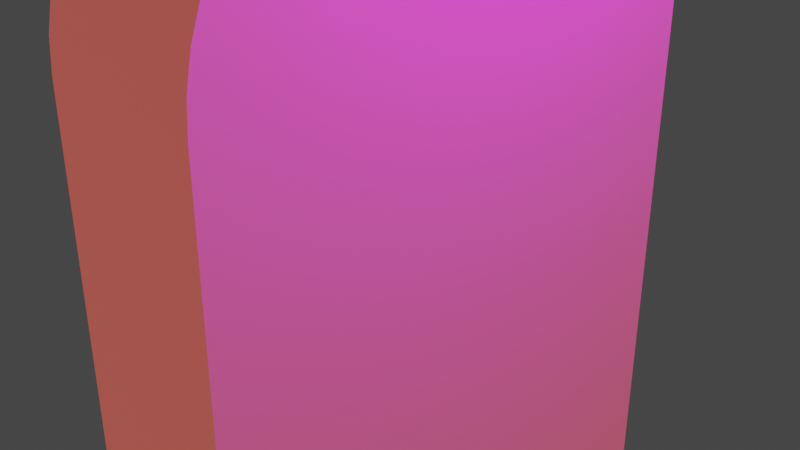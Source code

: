 # Source: SlothLock.blend  (saved by Blender 2.80.75; exported with 4.5.12 LTS)
import bpy
from mathutils import Matrix  # noqa: F401  (used for matrix-valued properties, if any)

bpy.ops.wm.read_factory_settings(use_empty=True)
scene = bpy.context.scene
scene.name = 'Scene'

# ---- collections
col_collection = bpy.data.collections.new('Collection'); scene.collection.children.link(col_collection)

# ---- images (referenced by path relative to the original .blend; pixels are not part of the script)
import os
ASSET_DIR = os.environ.get("B2B_ASSET_DIR", "")  # directory of the original .blend (textures are referenced by path, not embedded)
HERE = os.path.dirname(os.path.abspath(__file__))  # packed textures are extracted next to this script under _unpacked/

def load_image(name, relpath, width, height, colorspace="sRGB"):
    """Load a texture the original file referenced (path relative to the .blend, or extracted next to this script)."""
    p = next((c for c in (os.path.join(HERE, relpath), os.path.join(ASSET_DIR, relpath)) if relpath and os.path.exists(c)), "")
    if p:
        img = bpy.data.images.load(p, check_existing=True)
        img.name = name
    else:  # same state as the original file: an image datablock whose file is absent (Cycles renders it pink)
        img = bpy.data.images.new(name, width, height)
        img.source = "FILE"
        img.filepath = "//" + (relpath or name)
    img.colorspace_settings.name = colorspace
    return img
img_img_4935_jpg = load_image('IMG_4935.JPG', 'IMG_4935.JPG', 1024, 1024, 'sRGB')

# ---- materials (node trees are filled in below, after node groups)
mat_material = bpy.data.materials.new('Material')
mat_material.alpha_threshold = 0.0
mat_material.use_transparent_shadow = False
mat_material.line_color = (0.0, 0.0, 0.0, 1.0)

# ---- material node trees
mat_material.use_nodes = True; mat_material.node_tree.nodes.clear()
_N = mat_material.node_tree.nodes; _L = mat_material.node_tree.links
n0 = _N.new('ShaderNodeOutputMaterial'); n0.name = 'Material Output'; n0.location = (300, 300)
n1 = _N.new('ShaderNodeBsdfPrincipled'); n1.name = 'Principled BSDF'; n1.location = (10, 300)
n1.distribution = 'GGX'
n1.subsurface_method = 'BURLEY'
n1.inputs[2].default_value = 0.4
n1.inputs[3].default_value = 1.45
n1.inputs[27].default_value = (0.3264, 0.06683, 0.008308, 1.0)
n1.inputs[28].default_value = 1.0
n2 = _N.new('ShaderNodeTexImage'); n2.name = 'Image Texture'; n2.location = (-280, 280)
n2.image = img_img_4935_jpg
_L.new(n1.outputs[0], n0.inputs[0])
_L.new(n2.outputs[0], n1.inputs[0])
n0.is_active_output = True

# ---- world
world_world = bpy.data.worlds.new('World'); scene.world = world_world
world_world.use_nodes = True; world_world.node_tree.nodes.clear()
_N = world_world.node_tree.nodes; _L = world_world.node_tree.links
n0 = _N.new('ShaderNodeOutputWorld'); n0.name = 'World Output'; n0.location = (300, 300)
n1 = _N.new('ShaderNodeBackground'); n1.name = 'Background'; n1.location = (10, 300)
n1.inputs[0].default_value = (0.05088, 0.05088, 0.05088, 1.0)
_L.new(n1.outputs[0], n0.inputs[0])
n0.is_active_output = True
world_world.color = (0.05088, 0.05088, 0.05088)
world_world.use_sun_shadow = False
world_world.sun_shadow_jitter_overblur = 0.0

# ---- cameras
cam_camera = bpy.data.cameras.new('Camera')
cam_camera.clip_end = 100.0
cam_camera.ortho_scale = 7.314

# ---- lights
light_light = bpy.data.lights.new('Light', 'POINT')
light_light.transmission_factor = 0.0
light_light.energy = 1000.0
light_light.shadow_soft_size = 0.1
light_light.shadow_maximum_resolution = 0.006
light_light.use_absolute_resolution = True

# ---- meshes
me_cube = bpy.data.meshes.new('Cube')
me_cube.from_pydata([(1.0, 1.0, -1.0), (1.0, -1.0, -1.0), (-1.0, 1.0, -1.0), (-1.0, -1.0, -1.0), (1.0, 1.0, 0.4887), (1.0, 0.4887, 1.0), (1.0, 0.9922, 0.5774), (1.0, 0.9692, 0.6635), (1.0, 0.9315, 0.7443), (1.0, 0.8804, 0.8173), (1.0, 0.8173, 0.8804), (1.0, 0.7443, 0.9315), (1.0, 0.6635, 0.9692), (1.0, 0.5774, 0.9922), (1.0, -0.4887, 1.0), (1.0, -1.0, 0.4887), (1.0, -0.5774, 0.9922), (1.0, -0.6635, 0.9692), (1.0, -0.7443, 0.9315), (1.0, -0.8173, 0.8804), (1.0, -0.8804, 0.8173), (1.0, -0.9315, 0.7443), (1.0, -0.9692, 0.6635), (1.0, -0.9922, 0.5774), (-1.0, 0.4887, 1.0), (-1.0, 1.0, 0.4887), (-1.0, 0.5774, 0.9922), (-1.0, 0.6635, 0.9692), (-1.0, 0.7443, 0.9315), (-1.0, 0.8173, 0.8804), (-1.0, 0.8804, 0.8173), (-1.0, 0.9315, 0.7443), (-1.0, 0.9692, 0.6635), (-1.0, 0.9922, 0.5774), (-1.0, -1.0, 0.4887), (-1.0, -0.4887, 1.0), (-1.0, -0.9922, 0.5774), (-1.0, -0.9692, 0.6635), (-1.0, -0.9315, 0.7443), (-1.0, -0.8804, 0.8173), (-1.0, -0.8173, 0.8804), (-1.0, -0.7443, 0.9315), (-1.0, -0.6635, 0.9692), (-1.0, -0.5774, 0.9922)], [], [(1, 15, 34, 3), (3, 34, 36, 37, 38, 39, 40, 41, 42, 43, 35, 24, 26, 27, 28, 29, 30, 31, 32, 33, 25, 2), (2, 0, 1, 3), (5, 24, 35, 14), (0, 4, 6, 7, 8, 9, 10, 11, 12, 13, 5, 14, 16, 17, 18, 19, 20, 21, 22, 23, 15, 1), (14, 35, 43, 16), (16, 43, 42, 17), (17, 42, 41, 18), (18, 41, 40, 19), (19, 40, 39, 20), (20, 39, 38, 21), (21, 38, 37, 22), (22, 37, 36, 23), (23, 36, 34, 15), (24, 5, 13, 26), (26, 13, 12, 27), (27, 12, 11, 28), (28, 11, 10, 29), (29, 10, 9, 30), (30, 9, 8, 31), (31, 8, 7, 32), (32, 7, 6, 33), (33, 6, 4, 25), (2, 25, 4, 0)])
_uv = me_cube.uv_layers.new(name='UVMap')
_uv.uv.foreach_set('vector', [0.4081, 0.4559, 0.4142, 0.4559, 0.4142, 0.464, 0.4081, 0.464, 0.4081, 0.464, 0.4142, 0.464, 0.4146, 0.4641, 0.4149, 0.4642, 0.4152, 0.4643, 0.4155, 0.4645, 0.4158, 0.4648, 0.416, 0.4651, 0.4162, 0.4654, 0.4163, 0.4658, 0.4163, 0.4661, 0.4163, 0.4701, 0.4163, 0.4705, 0.4162, 0.4708, 0.416, 0.4712, 0.4158, 0.4715, 0.4155, 0.4717, 0.4152, 0.4719, 0.4149, 0.4721, 0.4146, 0.4722, 0.4142, 0.4722, 0.4081, 0.4722, 0.4081, 0.4722, 0.4163, 0.4722, 0.4163, 0.4804, 0.4081, 0.4804, 0.4081, 0.4498, 0.4163, 0.4498, 0.4163, 0.4538, 0.4081, 0.4538, 0.436, 0.3515, 0.4368, 0.5117, 0.4364, 0.5212, 0.4354, 0.5305, 0.4336, 0.5392, 0.4312, 0.5471, 0.4282, 0.5539, 0.4248, 0.5595, 0.4209, 0.5636, 0.4168, 0.5661, 0.4126, 0.567, 0.3658, 0.5675, 0.3616, 0.5667, 0.3574, 0.5643, 0.3536, 0.5603, 0.35, 0.5548, 0.347, 0.5481, 0.3445, 0.5402, 0.3427, 0.5316, 0.3415, 0.5223, 0.3411, 0.5127, 0.3403, 0.3525, 0.4081, 0.4538, 0.4163, 0.4538, 0.4163, 0.4541, 0.4081, 0.4541, 0.4081, 0.4541, 0.4163, 0.4541, 0.4163, 0.4545, 0.4081, 0.4545, 0.4081, 0.4545, 0.4163, 0.4545, 0.4163, 0.4548, 0.4081, 0.4548, 0.4081, 0.4548, 0.4163, 0.4548, 0.4163, 0.4551, 0.4081, 0.4551, 0.4081, 0.4551, 0.4163, 0.4551, 0.4163, 0.4559, 0.4081, 0.4559, 0.4155, 0.4559, 0.4155, 0.464, 0.4152, 0.464, 0.4152, 0.4559, 0.4152, 0.4559, 0.4152, 0.464, 0.4149, 0.464, 0.4149, 0.4559, 0.4149, 0.4559, 0.4149, 0.464, 0.4146, 0.464, 0.4146, 0.4559, 0.4146, 0.4559, 0.4146, 0.464, 0.4142, 0.464, 0.4142, 0.4559, 0.4163, 0.4498, 0.4081, 0.4498, 0.4081, 0.4494, 0.4163, 0.4494, 0.4163, 0.4494, 0.4081, 0.4494, 0.4081, 0.4491, 0.4163, 0.4491, 0.4163, 0.4491, 0.4081, 0.4491, 0.4081, 0.4487, 0.4163, 0.4487, 0.4163, 0.4487, 0.4081, 0.4487, 0.4081, 0.4484, 0.4163, 0.4484, 0.4163, 0.4484, 0.4081, 0.4484, 0.4081, 0.4477, 0.4163, 0.4477, 0.4237, 0.464, 0.4237, 0.4722, 0.4234, 0.4722, 0.4234, 0.464, 0.4234, 0.464, 0.4234, 0.4722, 0.4231, 0.4722, 0.4231, 0.464, 0.4231, 0.464, 0.4231, 0.4722, 0.4227, 0.4722, 0.4227, 0.464, 0.4227, 0.464, 0.4227, 0.4722, 0.4224, 0.4722, 0.4224, 0.464, 0.4163, 0.464, 0.4224, 0.464, 0.4224, 0.4722, 0.4163, 0.4722])
me_cube.materials.append(mat_material)
me_cube.use_remesh_preserve_volume = False
me_cube.use_remesh_preserve_attributes = False
me_cube.use_mirror_vertex_groups = False
me_cube.update()

# ---- objects
ob_cube = bpy.data.objects.new('Cube', me_cube)
ob_light = bpy.data.objects.new('Light', light_light)
ob_camera = bpy.data.objects.new('Camera', cam_camera)

# ---- transforms, parenting, visibility, modifiers, constraints
ob_cube.location = (0.0, 0.0, 0.0)
ob_cube.scale = (1.0, 3.0, 4.0)
ob_cube.lock_rotations_4d = False
ob_cube.empty_display_type = 'ARROWS'
ob_cube.lineart.crease_threshold = 0.0
ob_light.location = (4.076, 1.005, 5.904)
ob_light.rotation_euler = (0.6503, 0.05522, 1.866)
ob_light.lock_rotations_4d = False
ob_light.empty_display_type = 'ARROWS'
ob_light.color = (0.0, 0.0, 0.0, 0.0)
ob_light.lineart.crease_threshold = 0.0
ob_camera.location = (7.359, -6.926, 4.958)
ob_camera.rotation_euler = (1.109, 0.0, 0.8149)
ob_camera.lock_rotations_4d = False
ob_camera.empty_display_type = 'ARROWS'
ob_camera.color = (0.0, 0.0, 0.0, 0.0)
ob_camera.display_type = 'WIRE'
ob_camera.lineart.crease_threshold = 0.0

# ---- collection membership
col_collection.objects.link(ob_cube)
col_collection.objects.link(ob_light)
col_collection.objects.link(ob_camera)

# ---- scene / render settings (as saved in the file)
scene.camera = ob_camera
scene.frame_start = 1; scene.frame_end = 250; scene.frame_set(19)
scene.render.engine = 'BLENDER_EEVEE_NEXT'
scene.cycles.use_denoising = False
scene.cycles.samples = 128
scene.cycles.sampling_pattern = 'TABULATED_SOBOL'
scene.cycles.use_adaptive_sampling = False
scene.cycles.use_light_tree = False
scene.view_settings.view_transform = 'Filmic'
bpy.context.view_layer.update()
